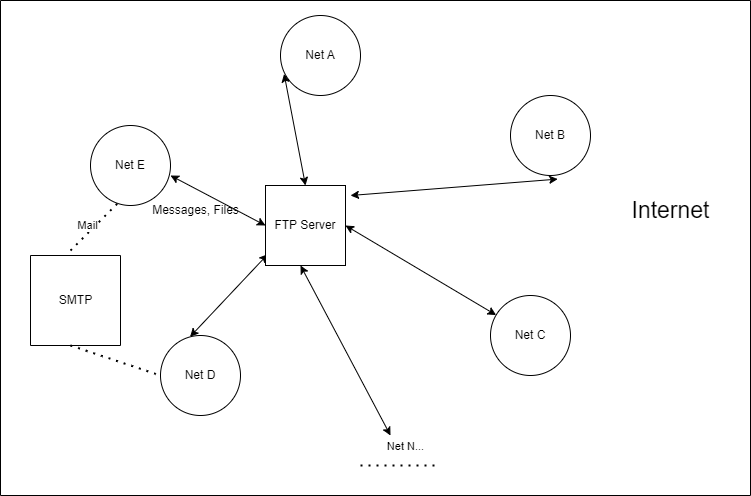

The diagram above was exported from draw.io. Its source (the exported page's mxGraphModel, read from the mxfile embedded in the PNG):
<mxGraphModel dx="1050" dy="574" grid="1" gridSize="10" guides="1" tooltips="1" connect="1" arrows="1" fold="1" page="1" pageScale="1" pageWidth="827" pageHeight="1169" math="0" shadow="0">
  <root>
    <mxCell id="0" />
    <mxCell id="1" parent="0" />
    <mxCell id="SqCHj3WGCeXJqmtdwJQt-1" value="Net A" style="ellipse;whiteSpace=wrap;html=1;aspect=fixed;" vertex="1" parent="1">
      <mxGeometry x="290" y="40" width="80" height="80" as="geometry" />
    </mxCell>
    <mxCell id="SqCHj3WGCeXJqmtdwJQt-2" value="Net E" style="ellipse;whiteSpace=wrap;html=1;aspect=fixed;" vertex="1" parent="1">
      <mxGeometry x="100" y="150" width="80" height="80" as="geometry" />
    </mxCell>
    <mxCell id="SqCHj3WGCeXJqmtdwJQt-3" value="Net B" style="ellipse;whiteSpace=wrap;html=1;aspect=fixed;" vertex="1" parent="1">
      <mxGeometry x="520" y="120" width="80" height="80" as="geometry" />
    </mxCell>
    <mxCell id="SqCHj3WGCeXJqmtdwJQt-4" value="" style="endArrow=none;dashed=1;html=1;dashPattern=1 3;strokeWidth=2;rounded=0;" edge="1" parent="1">
      <mxGeometry width="50" height="50" relative="1" as="geometry">
        <mxPoint x="370" y="490" as="sourcePoint" />
        <mxPoint x="450" y="490" as="targetPoint" />
      </mxGeometry>
    </mxCell>
    <mxCell id="SqCHj3WGCeXJqmtdwJQt-25" value="Net N..." style="edgeLabel;html=1;align=center;verticalAlign=middle;resizable=0;points=[];" vertex="1" connectable="0" parent="SqCHj3WGCeXJqmtdwJQt-4">
      <mxGeometry x="-0.105" y="4" relative="1" as="geometry">
        <mxPoint x="8" y="-16" as="offset" />
      </mxGeometry>
    </mxCell>
    <mxCell id="SqCHj3WGCeXJqmtdwJQt-5" value="Net D" style="ellipse;whiteSpace=wrap;html=1;aspect=fixed;" vertex="1" parent="1">
      <mxGeometry x="170" y="360" width="80" height="80" as="geometry" />
    </mxCell>
    <mxCell id="SqCHj3WGCeXJqmtdwJQt-6" value="Net C" style="ellipse;whiteSpace=wrap;html=1;aspect=fixed;" vertex="1" parent="1">
      <mxGeometry x="500" y="320" width="80" height="80" as="geometry" />
    </mxCell>
    <mxCell id="SqCHj3WGCeXJqmtdwJQt-7" value="" style="endArrow=classic;startArrow=classic;html=1;rounded=0;entryX=0.045;entryY=0.73;entryDx=0;entryDy=0;entryPerimeter=0;exitX=0.5;exitY=0;exitDx=0;exitDy=0;" edge="1" parent="1" source="SqCHj3WGCeXJqmtdwJQt-26" target="SqCHj3WGCeXJqmtdwJQt-1">
      <mxGeometry width="50" height="50" relative="1" as="geometry">
        <mxPoint x="190" y="170" as="sourcePoint" />
        <mxPoint x="240" y="120" as="targetPoint" />
      </mxGeometry>
    </mxCell>
    <mxCell id="SqCHj3WGCeXJqmtdwJQt-9" value="" style="endArrow=classic;startArrow=classic;html=1;rounded=0;entryX=0.028;entryY=0.86;entryDx=0;entryDy=0;entryPerimeter=0;exitX=0.37;exitY=0.015;exitDx=0;exitDy=0;exitPerimeter=0;" edge="1" parent="1" source="SqCHj3WGCeXJqmtdwJQt-5" target="SqCHj3WGCeXJqmtdwJQt-26">
      <mxGeometry width="50" height="50" relative="1" as="geometry">
        <mxPoint x="170" y="330" as="sourcePoint" />
        <mxPoint x="220" y="280" as="targetPoint" />
      </mxGeometry>
    </mxCell>
    <mxCell id="SqCHj3WGCeXJqmtdwJQt-11" value="" style="endArrow=classic;startArrow=classic;html=1;rounded=0;entryX=0.59;entryY=1.045;entryDx=0;entryDy=0;entryPerimeter=0;" edge="1" parent="1" target="SqCHj3WGCeXJqmtdwJQt-3">
      <mxGeometry width="50" height="50" relative="1" as="geometry">
        <mxPoint x="360" y="220" as="sourcePoint" />
        <mxPoint x="540" y="240" as="targetPoint" />
      </mxGeometry>
    </mxCell>
    <mxCell id="SqCHj3WGCeXJqmtdwJQt-13" value="" style="endArrow=classic;startArrow=classic;html=1;rounded=0;" edge="1" parent="1">
      <mxGeometry width="50" height="50" relative="1" as="geometry">
        <mxPoint x="310" y="290" as="sourcePoint" />
        <mxPoint x="400" y="460" as="targetPoint" />
      </mxGeometry>
    </mxCell>
    <mxCell id="SqCHj3WGCeXJqmtdwJQt-17" value="" style="endArrow=classic;startArrow=classic;html=1;rounded=0;entryX=0;entryY=0.5;entryDx=0;entryDy=0;" edge="1" parent="1" target="SqCHj3WGCeXJqmtdwJQt-26">
      <mxGeometry width="50" height="50" relative="1" as="geometry">
        <mxPoint x="180" y="200" as="sourcePoint" />
        <mxPoint x="450" y="310" as="targetPoint" />
      </mxGeometry>
    </mxCell>
    <mxCell id="SqCHj3WGCeXJqmtdwJQt-21" value="" style="endArrow=classic;startArrow=classic;html=1;rounded=0;exitX=1;exitY=0.5;exitDx=0;exitDy=0;" edge="1" parent="1" source="SqCHj3WGCeXJqmtdwJQt-26" target="SqCHj3WGCeXJqmtdwJQt-6">
      <mxGeometry width="50" height="50" relative="1" as="geometry">
        <mxPoint x="320" y="130" as="sourcePoint" />
        <mxPoint x="370" y="80" as="targetPoint" />
      </mxGeometry>
    </mxCell>
    <mxCell id="SqCHj3WGCeXJqmtdwJQt-22" value="Messages, Files" style="text;html=1;align=center;verticalAlign=middle;resizable=0;points=[];autosize=1;strokeColor=none;fillColor=none;" vertex="1" parent="1">
      <mxGeometry x="150" y="220" width="110" height="30" as="geometry" />
    </mxCell>
    <mxCell id="SqCHj3WGCeXJqmtdwJQt-26" value="FTP Server" style="whiteSpace=wrap;html=1;aspect=fixed;" vertex="1" parent="1">
      <mxGeometry x="275" y="210" width="80" height="80" as="geometry" />
    </mxCell>
    <mxCell id="SqCHj3WGCeXJqmtdwJQt-28" value="" style="swimlane;startSize=0;" vertex="1" parent="1">
      <mxGeometry x="10" y="25" width="750" height="495" as="geometry" />
    </mxCell>
    <mxCell id="SqCHj3WGCeXJqmtdwJQt-31" value="&lt;font style=&quot;font-size: 23px;&quot;&gt;Internet&lt;/font&gt;" style="text;html=1;align=center;verticalAlign=middle;resizable=0;points=[];autosize=1;strokeColor=none;fillColor=none;" vertex="1" parent="SqCHj3WGCeXJqmtdwJQt-28">
      <mxGeometry x="620" y="190" width="100" height="40" as="geometry" />
    </mxCell>
    <mxCell id="SqCHj3WGCeXJqmtdwJQt-34" value="" style="swimlane;startSize=0;" vertex="1" parent="1">
      <mxGeometry x="40" y="280" width="90" height="90" as="geometry" />
    </mxCell>
    <mxCell id="SqCHj3WGCeXJqmtdwJQt-35" value="SMTP" style="text;html=1;align=center;verticalAlign=middle;resizable=0;points=[];autosize=1;strokeColor=none;fillColor=none;" vertex="1" parent="SqCHj3WGCeXJqmtdwJQt-34">
      <mxGeometry x="15" y="30" width="60" height="30" as="geometry" />
    </mxCell>
    <mxCell id="SqCHj3WGCeXJqmtdwJQt-37" value="" style="endArrow=none;dashed=1;html=1;dashPattern=1 3;strokeWidth=2;rounded=0;entryX=0;entryY=0.5;entryDx=0;entryDy=0;" edge="1" parent="SqCHj3WGCeXJqmtdwJQt-34" target="SqCHj3WGCeXJqmtdwJQt-5">
      <mxGeometry width="50" height="50" relative="1" as="geometry">
        <mxPoint x="40" y="90" as="sourcePoint" />
        <mxPoint x="100" y="70" as="targetPoint" />
      </mxGeometry>
    </mxCell>
    <mxCell id="SqCHj3WGCeXJqmtdwJQt-36" value="" style="endArrow=none;dashed=1;html=1;dashPattern=1 3;strokeWidth=2;rounded=0;" edge="1" parent="1">
      <mxGeometry width="50" height="50" relative="1" as="geometry">
        <mxPoint x="80" y="275" as="sourcePoint" />
        <mxPoint x="130" y="225" as="targetPoint" />
      </mxGeometry>
    </mxCell>
    <mxCell id="SqCHj3WGCeXJqmtdwJQt-39" value="Mail" style="edgeLabel;html=1;align=center;verticalAlign=middle;resizable=0;points=[];" vertex="1" connectable="0" parent="SqCHj3WGCeXJqmtdwJQt-36">
      <mxGeometry x="-0.156" y="6" relative="1" as="geometry">
        <mxPoint as="offset" />
      </mxGeometry>
    </mxCell>
  </root>
</mxGraphModel>